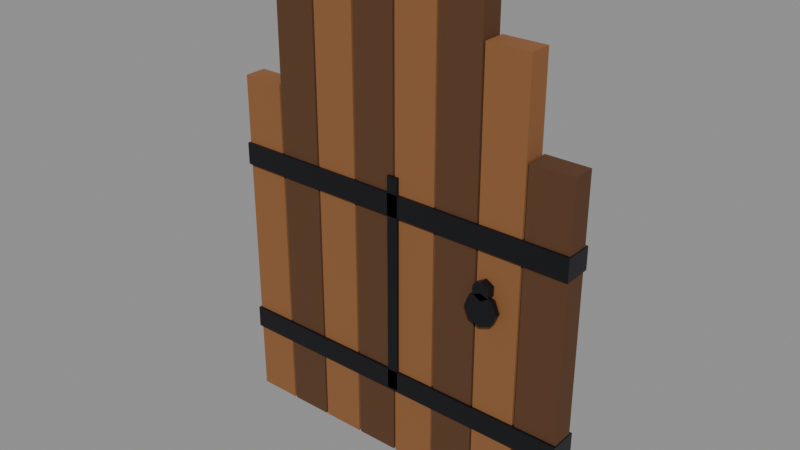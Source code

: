 # Source: Door.blend  (saved by Blender 5.3.31; exported with 4.5.12 LTS)
import bpy
from mathutils import Matrix  # noqa: F401  (used for matrix-valued properties, if any)

bpy.ops.wm.read_factory_settings(use_empty=True)
scene = bpy.context.scene
scene.name = 'Scene'

# ---- materials (node trees are filled in below, after node groups)
mat_m_wood = bpy.data.materials.new('M_Wood')
mat_m_wood.diffuse_color = (0.2633, 0.1065, 0.0331, 1.0)
mat_m_darkwood = bpy.data.materials.new('M_DarkWood')
mat_m_darkwood.diffuse_color = (0.1005, 0.03968, 0.01341, 1.0)
mat_m_iron = bpy.data.materials.new('M_Iron')
mat_m_iron.diffuse_color = (0.02198, 0.02198, 0.02721, 1.0)

# ---- material node trees
mat_m_wood.use_nodes = True; mat_m_wood.node_tree.nodes.clear()
_N = mat_m_wood.node_tree.nodes; _L = mat_m_wood.node_tree.links
n0 = _N.new('ShaderNodeBsdfPrincipled'); n0.name = 'Principled BSDF'; n0.location = (-200, 100)
n0.inputs[0].default_value = (0.2633, 0.1065, 0.0331, 1.0)
n0.inputs[2].default_value = 0.85
n0.inputs[10].default_value = 0.005
n1 = _N.new('ShaderNodeOutputMaterial'); n1.name = 'Material Output'; n1.location = (200, 100)
_L.new(n0.outputs[0], n1.inputs[0])
n1.is_active_output = True
mat_m_darkwood.use_nodes = True; mat_m_darkwood.node_tree.nodes.clear()
_N = mat_m_darkwood.node_tree.nodes; _L = mat_m_darkwood.node_tree.links
n0 = _N.new('ShaderNodeBsdfPrincipled'); n0.name = 'Principled BSDF'; n0.location = (-200, 100)
n0.inputs[0].default_value = (0.1005, 0.03968, 0.01341, 1.0)
n0.inputs[2].default_value = 0.85
n0.inputs[10].default_value = 0.005
n1 = _N.new('ShaderNodeOutputMaterial'); n1.name = 'Material Output'; n1.location = (200, 100)
_L.new(n0.outputs[0], n1.inputs[0])
n1.is_active_output = True
mat_m_iron.use_nodes = True; mat_m_iron.node_tree.nodes.clear()
_N = mat_m_iron.node_tree.nodes; _L = mat_m_iron.node_tree.links
n0 = _N.new('ShaderNodeBsdfPrincipled'); n0.name = 'Principled BSDF'; n0.location = (-200, 100)
n0.inputs[0].default_value = (0.02198, 0.02198, 0.02721, 1.0)
n0.inputs[1].default_value = 0.7
n0.inputs[2].default_value = 0.35
n0.inputs[10].default_value = 0.005
n1 = _N.new('ShaderNodeOutputMaterial'); n1.name = 'Material Output'; n1.location = (200, 100)
_L.new(n0.outputs[0], n1.inputs[0])
n1.is_active_output = True

# ---- meshes
me_door = bpy.data.meshes.new('Door')
me_door.from_pydata([(-0.974, -0.06, 0.0), (-0.974, -0.06, 1.879), (-0.974, 0.06, 0.0), (-0.974, 0.06, 1.879), (-0.741, -0.06, 0.0), (-0.741, -0.06, 1.879), (-0.741, 0.06, 0.0), (-0.741, 0.06, 1.879), (-0.729, -0.06, 0.0), (-0.729, -0.06, 2.358), (-0.729, 0.06, 0.0), (-0.729, 0.06, 2.358), (-0.496, -0.06, 0.0), (-0.496, -0.06, 2.358), (-0.496, 0.06, 0.0), (-0.496, 0.06, 2.358), (-0.484, -0.06, 0.0), (-0.484, -0.06, 2.552), (-0.484, 0.06, 0.0), (-0.484, 0.06, 2.552), (-0.251, -0.06, 0.0), (-0.251, -0.06, 2.552), (-0.251, 0.06, 0.0), (-0.251, 0.06, 2.552), (-0.239, -0.06, 0.0), (-0.239, -0.06, 2.65), (-0.239, 0.06, 0.0), (-0.239, 0.06, 2.65), (-0.006, -0.06, 0.0), (-0.006, -0.06, 2.65), (-0.006, 0.06, 0.0), (-0.006, 0.06, 2.65), (0.006, -0.06, 0.0), (0.006, -0.06, 2.65), (0.006, 0.06, 0.0), (0.006, 0.06, 2.65), (0.239, -0.06, 0.0), (0.239, -0.06, 2.65), (0.239, 0.06, 0.0), (0.239, 0.06, 2.65), (0.251, -0.06, 0.0), (0.251, -0.06, 2.552), (0.251, 0.06, 0.0), (0.251, 0.06, 2.552), (0.484, -0.06, 0.0), (0.484, -0.06, 2.552), (0.484, 0.06, 0.0), (0.484, 0.06, 2.552), (0.496, -0.06, 0.0), (0.496, -0.06, 2.358), (0.496, 0.06, 0.0), (0.496, 0.06, 2.358), (0.729, -0.06, 0.0), (0.729, -0.06, 2.358), (0.729, 0.06, 0.0), (0.729, 0.06, 2.358), (0.741, -0.06, 0.0), (0.741, -0.06, 1.879), (0.741, 0.06, 0.0), (0.741, 0.06, 1.879), (0.974, -0.06, 0.0), (0.974, -0.06, 1.879), (0.974, 0.06, 0.0), (0.974, 0.06, 1.879), (-0.98, -0.075, 0.39), (-0.98, -0.075, 0.51), (-0.98, 0.075, 0.39), (-0.98, 0.075, 0.51), (0.98, -0.075, 0.39), (0.98, -0.075, 0.51), (0.98, 0.075, 0.39), (0.98, 0.075, 0.51), (-0.98, -0.075, 1.39), (-0.98, -0.075, 1.51), (-0.98, 0.075, 1.39), (-0.98, 0.075, 1.51), (0.98, -0.075, 1.39), (0.98, -0.075, 1.51), (0.98, 0.075, 1.39), (0.98, 0.075, 1.51), (-0.03, -0.075, 0.4), (-0.03, -0.075, 1.6), (-0.03, 0.075, 0.4), (-0.03, 0.075, 1.6), (0.03, -0.075, 0.4), (0.03, -0.075, 1.6), (0.03, 0.075, 0.4), (0.03, 0.075, 1.6), (0.55, -0.075, 1.19), (0.55, -0.105, 1.19), (0.6136, -0.075, 1.164), (0.6136, -0.105, 1.164), (0.64, -0.075, 1.1), (0.64, -0.105, 1.1), (0.6136, -0.075, 1.036), (0.6136, -0.105, 1.036), (0.55, -0.075, 1.01), (0.55, -0.105, 1.01), (0.4864, -0.075, 1.036), (0.4864, -0.105, 1.036), (0.46, -0.075, 1.1), (0.46, -0.105, 1.1), (0.4864, -0.075, 1.164), (0.4864, -0.105, 1.164), (0.55, -0.055, 1.25), (0.55, -0.105, 1.25), (0.5933, -0.055, 1.225), (0.5933, -0.105, 1.225), (0.5933, -0.055, 1.175), (0.5933, -0.105, 1.175), (0.55, -0.055, 1.15), (0.55, -0.105, 1.15), (0.5067, -0.055, 1.175), (0.5067, -0.105, 1.175), (0.5067, -0.055, 1.225), (0.5067, -0.105, 1.225)], [], [(0, 1, 3, 2), (2, 3, 7, 6), (6, 7, 5, 4), (4, 5, 1, 0), (2, 6, 4, 0), (7, 3, 1, 5), (8, 9, 11, 10), (10, 11, 15, 14), (14, 15, 13, 12), (12, 13, 9, 8), (10, 14, 12, 8), (15, 11, 9, 13), (16, 17, 19, 18), (18, 19, 23, 22), (22, 23, 21, 20), (20, 21, 17, 16), (18, 22, 20, 16), (23, 19, 17, 21), (24, 25, 27, 26), (26, 27, 31, 30), (30, 31, 29, 28), (28, 29, 25, 24), (26, 30, 28, 24), (31, 27, 25, 29), (32, 33, 35, 34), (34, 35, 39, 38), (38, 39, 37, 36), (36, 37, 33, 32), (34, 38, 36, 32), (39, 35, 33, 37), (40, 41, 43, 42), (42, 43, 47, 46), (46, 47, 45, 44), (44, 45, 41, 40), (42, 46, 44, 40), (47, 43, 41, 45), (48, 49, 51, 50), (50, 51, 55, 54), (54, 55, 53, 52), (52, 53, 49, 48), (50, 54, 52, 48), (55, 51, 49, 53), (56, 57, 59, 58), (58, 59, 63, 62), (62, 63, 61, 60), (60, 61, 57, 56), (58, 62, 60, 56), (63, 59, 57, 61), (64, 65, 67, 66), (66, 67, 71, 70), (70, 71, 69, 68), (68, 69, 65, 64), (66, 70, 68, 64), (71, 67, 65, 69), (72, 73, 75, 74), (74, 75, 79, 78), (78, 79, 77, 76), (76, 77, 73, 72), (74, 78, 76, 72), (79, 75, 73, 77), (80, 81, 83, 82), (82, 83, 87, 86), (86, 87, 85, 84), (84, 85, 81, 80), (82, 86, 84, 80), (87, 83, 81, 85), (108, 110, 112, 114, 104, 106), (88, 89, 91, 90), (112, 113, 115, 114), (106, 107, 109, 108), (90, 91, 93, 92), (110, 111, 113, 112), (92, 93, 95, 94), (94, 95, 97, 96), (104, 105, 107, 106), (96, 97, 99, 98), (108, 109, 111, 110), (98, 99, 101, 100), (91, 89, 103, 101, 99, 97, 95, 93), (100, 101, 103, 102), (102, 103, 89, 88), (88, 90, 92, 94, 96, 98, 100, 102), (114, 115, 105, 104), (115, 113, 111, 109, 107, 105)])
me_door.polygons.foreach_set('material_index', [0, 0, 0, 0, 0, 0, 1, 1, 1, 1, 1, 1, 0, 0, 0, 0, 0, 0, 1, 1, 1, 1, 1, 1, 0, 0, 0, 0, 0, 0, 1, 1, 1, 1, 1, 1, 0, 0, 0, 0, 0, 0, 1, 1, 1, 1, 1, 1, 2, 2, 2, 2, 2, 2, 2, 2, 2, 2, 2, 2, 2, 2, 2, 2, 2, 2, 2, 2, 2, 2, 2, 2, 2, 2, 2, 2, 2, 2, 2, 2, 2, 2, 2, 2])
me_door.materials.append(mat_m_wood)
me_door.materials.append(mat_m_darkwood)
me_door.materials.append(mat_m_iron)
me_door.update()

# ---- objects
ob_door = bpy.data.objects.new('Door', me_door)

# ---- transforms, parenting, visibility, modifiers, constraints
ob_door.location = (0.0, 0.0, 0.0)

# ---- collection membership
scene.collection.objects.link(ob_door)

# ---- scene / render settings (as saved in the file)
scene.frame_start = 1; scene.frame_end = 250; scene.frame_set(1)
scene.render.engine = 'BLENDER_EEVEE_NEXT'
scene.render.bake_bias = 0.0
scene.render.bake_samples = 0
scene.render.compositor_device = 'GPU'
scene.eevee.use_volume_custom_range = False
scene.eevee.fast_gi_thickness_near = 0.1
scene.eevee.fast_gi_thickness_far = 0.0
scene.eevee.ray_tracing_options.screen_trace_thickness = 0.1
bpy.context.view_layer.update()

# ---- added for rendering (the .blend has no active camera and no usable light): camera, sun + grey world if the file has none
cam_auto = bpy.data.cameras.new('AutoCamera')
cam_auto.lens = 50.0
cam_auto.sensor_width = 36.0
cam_auto.clip_end = 1000.0
ob_auto_camera = bpy.data.objects.new('AutoCamera', cam_auto)
scene.collection.objects.link(ob_auto_camera)
ob_auto_camera.location = (3.0538, -3.67956, 3.7678)
ob_auto_camera.rotation_euler = (1.09748, -7.21219e-08, 0.694738)
scene.camera = ob_auto_camera
light_auto_sun = bpy.data.lights.new('AutoSun', 'SUN')
light_auto_sun.energy = 3.0
light_auto_sun.angle = 0.0523599
ob_auto_sun = bpy.data.objects.new('AutoSun', light_auto_sun)
scene.collection.objects.link(ob_auto_sun)
ob_auto_sun.rotation_euler = (0.872665, 0.174533, 0.523599)
if scene.world is None:
    world_auto = bpy.data.worlds.new('AutoWorld')
    world_auto.color = (0.3, 0.3, 0.3)
    scene.world = world_auto
bpy.context.view_layer.update()
